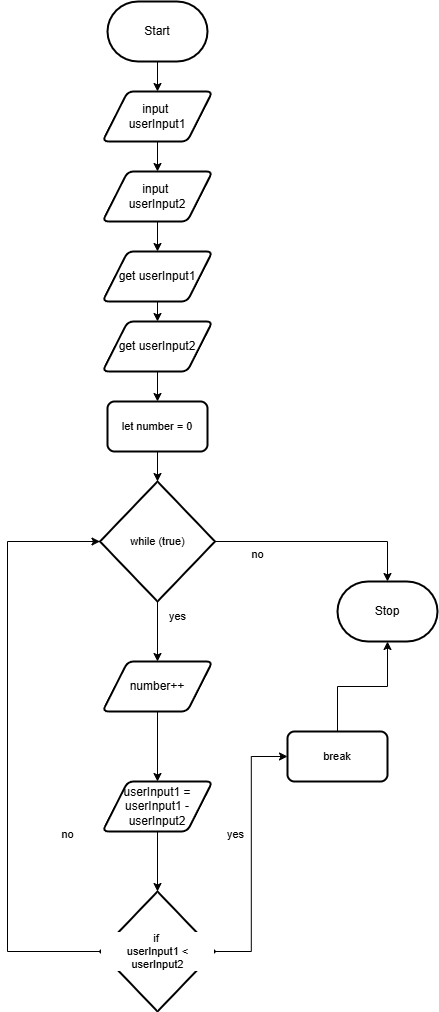

The diagram above was exported from draw.io. Its source (the exported page's mxGraphModel, read from the mxfile embedded in the PNG):
<mxGraphModel dx="1726" dy="1052" grid="1" gridSize="10" guides="1" tooltips="1" connect="1" arrows="1" fold="1" page="1" pageScale="1" pageWidth="850" pageHeight="1100" math="0" shadow="0">
  <root>
    <mxCell id="0" />
    <mxCell id="1" parent="0" />
    <mxCell id="13" style="edgeStyle=orthogonalEdgeStyle;shape=connector;curved=0;rounded=0;html=1;exitX=0.5;exitY=1;exitDx=0;exitDy=0;exitPerimeter=0;entryX=0.5;entryY=0;entryDx=0;entryDy=0;strokeColor=default;align=center;verticalAlign=middle;fontFamily=Helvetica;fontSize=11;fontColor=default;labelBackgroundColor=default;endArrow=classic;" parent="1" source="2" target="12" edge="1">
      <mxGeometry relative="1" as="geometry" />
    </mxCell>
    <mxCell id="2" value="Start" style="strokeWidth=2;html=1;shape=mxgraph.flowchart.terminator;whiteSpace=wrap;" parent="1" vertex="1">
      <mxGeometry x="310" y="30" width="100" height="60" as="geometry" />
    </mxCell>
    <mxCell id="3" value="Stop" style="strokeWidth=2;html=1;shape=mxgraph.flowchart.terminator;whiteSpace=wrap;" parent="1" vertex="1">
      <mxGeometry x="540" y="610" width="100" height="60" as="geometry" />
    </mxCell>
    <mxCell id="10" style="edgeStyle=orthogonalEdgeStyle;shape=connector;curved=0;rounded=0;html=1;exitX=0.5;exitY=1;exitDx=0;exitDy=0;entryX=0.5;entryY=0;entryDx=0;entryDy=0;strokeColor=default;align=center;verticalAlign=middle;fontFamily=Helvetica;fontSize=11;fontColor=default;labelBackgroundColor=default;endArrow=classic;" parent="1" source="4" target="9" edge="1">
      <mxGeometry relative="1" as="geometry" />
    </mxCell>
    <mxCell id="4" value="get userInput2" style="shape=parallelogram;html=1;strokeWidth=2;perimeter=parallelogramPerimeter;whiteSpace=wrap;rounded=1;arcSize=12;size=0.23;" parent="1" vertex="1">
      <mxGeometry x="305" y="350" width="110" height="50" as="geometry" />
    </mxCell>
    <mxCell id="37" style="edgeStyle=none;html=1;exitX=0.5;exitY=1;exitDx=0;exitDy=0;exitPerimeter=0;entryX=0.5;entryY=0;entryDx=0;entryDy=0;" edge="1" parent="1" source="6" target="35">
      <mxGeometry relative="1" as="geometry" />
    </mxCell>
    <mxCell id="6" value="while (true)" style="strokeWidth=2;html=1;shape=mxgraph.flowchart.decision;whiteSpace=wrap;fontFamily=Helvetica;fontSize=11;fontColor=default;labelBackgroundColor=default;" parent="1" vertex="1">
      <mxGeometry x="302.5" y="510" width="115" height="120" as="geometry" />
    </mxCell>
    <mxCell id="9" value="let number = 0" style="rounded=1;whiteSpace=wrap;html=1;absoluteArcSize=1;arcSize=14;strokeWidth=2;fontFamily=Helvetica;fontSize=11;fontColor=default;labelBackgroundColor=default;" parent="1" vertex="1">
      <mxGeometry x="310" y="430" width="100" height="50" as="geometry" />
    </mxCell>
    <mxCell id="11" style="edgeStyle=orthogonalEdgeStyle;shape=connector;curved=0;rounded=0;html=1;exitX=0.5;exitY=1;exitDx=0;exitDy=0;entryX=0.5;entryY=0;entryDx=0;entryDy=0;entryPerimeter=0;strokeColor=default;align=center;verticalAlign=middle;fontFamily=Helvetica;fontSize=11;fontColor=default;labelBackgroundColor=default;endArrow=classic;" parent="1" source="9" target="6" edge="1">
      <mxGeometry relative="1" as="geometry" />
    </mxCell>
    <mxCell id="31" style="edgeStyle=none;html=1;exitX=0.5;exitY=1;exitDx=0;exitDy=0;entryX=0.5;entryY=0;entryDx=0;entryDy=0;" parent="1" source="12" target="29" edge="1">
      <mxGeometry relative="1" as="geometry" />
    </mxCell>
    <mxCell id="12" value="input&amp;nbsp;&lt;div&gt;userInput1&lt;/div&gt;" style="shape=parallelogram;html=1;strokeWidth=2;perimeter=parallelogramPerimeter;whiteSpace=wrap;rounded=1;arcSize=12;size=0.23;" parent="1" vertex="1">
      <mxGeometry x="305" y="120" width="110" height="50" as="geometry" />
    </mxCell>
    <mxCell id="17" value="userInput1 = userInput1 - userInput2" style="shape=parallelogram;html=1;strokeWidth=2;perimeter=parallelogramPerimeter;whiteSpace=wrap;rounded=1;arcSize=12;size=0.23;" parent="1" vertex="1">
      <mxGeometry x="305" y="810" width="110" height="50" as="geometry" />
    </mxCell>
    <mxCell id="23" style="edgeStyle=orthogonalEdgeStyle;shape=connector;curved=0;rounded=0;html=1;exitX=1;exitY=0.5;exitDx=0;exitDy=0;exitPerimeter=0;entryX=0;entryY=0.5;entryDx=0;entryDy=0;strokeColor=default;align=center;verticalAlign=middle;fontFamily=Helvetica;fontSize=11;fontColor=default;labelBackgroundColor=default;endArrow=classic;" parent="1" source="18" target="22" edge="1">
      <mxGeometry relative="1" as="geometry" />
    </mxCell>
    <mxCell id="18" value="if&amp;nbsp;&lt;div&gt;userInput1 &amp;lt; userInput2&lt;/div&gt;" style="strokeWidth=2;html=1;shape=mxgraph.flowchart.decision;whiteSpace=wrap;fontFamily=Helvetica;fontSize=11;fontColor=default;labelBackgroundColor=default;" parent="1" vertex="1">
      <mxGeometry x="302.5" y="920" width="115" height="120" as="geometry" />
    </mxCell>
    <mxCell id="19" style="edgeStyle=orthogonalEdgeStyle;shape=connector;curved=0;rounded=0;html=1;exitX=0.5;exitY=1;exitDx=0;exitDy=0;entryX=0.5;entryY=0;entryDx=0;entryDy=0;entryPerimeter=0;strokeColor=default;align=center;verticalAlign=middle;fontFamily=Helvetica;fontSize=11;fontColor=default;labelBackgroundColor=default;endArrow=classic;" parent="1" source="17" target="18" edge="1">
      <mxGeometry relative="1" as="geometry" />
    </mxCell>
    <mxCell id="20" style="edgeStyle=orthogonalEdgeStyle;shape=connector;curved=0;rounded=0;html=1;exitX=0;exitY=0.5;exitDx=0;exitDy=0;exitPerimeter=0;entryX=0;entryY=0.5;entryDx=0;entryDy=0;entryPerimeter=0;strokeColor=default;align=center;verticalAlign=middle;fontFamily=Helvetica;fontSize=11;fontColor=default;labelBackgroundColor=default;endArrow=classic;" parent="1" source="18" target="6" edge="1">
      <mxGeometry relative="1" as="geometry">
        <Array as="points">
          <mxPoint x="210" y="980" />
          <mxPoint x="210" y="570" />
        </Array>
      </mxGeometry>
    </mxCell>
    <mxCell id="21" style="edgeStyle=orthogonalEdgeStyle;shape=connector;curved=0;rounded=0;html=1;exitX=1;exitY=0.5;exitDx=0;exitDy=0;exitPerimeter=0;entryX=0.5;entryY=0;entryDx=0;entryDy=0;entryPerimeter=0;strokeColor=default;align=center;verticalAlign=middle;fontFamily=Helvetica;fontSize=11;fontColor=default;labelBackgroundColor=default;endArrow=classic;" parent="1" source="6" target="3" edge="1">
      <mxGeometry relative="1" as="geometry" />
    </mxCell>
    <mxCell id="22" value="break" style="rounded=1;whiteSpace=wrap;html=1;absoluteArcSize=1;arcSize=14;strokeWidth=2;fontFamily=Helvetica;fontSize=11;fontColor=default;labelBackgroundColor=default;" parent="1" vertex="1">
      <mxGeometry x="490" y="760" width="100" height="50" as="geometry" />
    </mxCell>
    <mxCell id="24" style="edgeStyle=orthogonalEdgeStyle;shape=connector;curved=0;rounded=0;html=1;exitX=0.5;exitY=0;exitDx=0;exitDy=0;entryX=0.5;entryY=1;entryDx=0;entryDy=0;entryPerimeter=0;strokeColor=default;align=center;verticalAlign=middle;fontFamily=Helvetica;fontSize=11;fontColor=default;labelBackgroundColor=default;endArrow=classic;" parent="1" source="22" target="3" edge="1">
      <mxGeometry relative="1" as="geometry" />
    </mxCell>
    <mxCell id="25" value="no" style="text;html=1;align=center;verticalAlign=middle;resizable=0;points=[];autosize=1;strokeColor=none;fillColor=none;fontFamily=Helvetica;fontSize=11;fontColor=default;labelBackgroundColor=default;" parent="1" vertex="1">
      <mxGeometry x="440" y="568" width="40" height="30" as="geometry" />
    </mxCell>
    <mxCell id="26" value="yes" style="text;html=1;align=center;verticalAlign=middle;resizable=0;points=[];autosize=1;strokeColor=none;fillColor=none;fontFamily=Helvetica;fontSize=11;fontColor=default;labelBackgroundColor=default;" parent="1" vertex="1">
      <mxGeometry x="360" y="630" width="40" height="30" as="geometry" />
    </mxCell>
    <mxCell id="27" value="yes" style="text;html=1;align=center;verticalAlign=middle;resizable=0;points=[];autosize=1;strokeColor=none;fillColor=none;fontFamily=Helvetica;fontSize=11;fontColor=default;labelBackgroundColor=default;" parent="1" vertex="1">
      <mxGeometry x="417.5" y="848" width="40" height="30" as="geometry" />
    </mxCell>
    <mxCell id="28" value="no" style="text;html=1;align=center;verticalAlign=middle;resizable=0;points=[];autosize=1;strokeColor=none;fillColor=none;fontFamily=Helvetica;fontSize=11;fontColor=default;labelBackgroundColor=default;" parent="1" vertex="1">
      <mxGeometry x="250" y="848" width="40" height="30" as="geometry" />
    </mxCell>
    <mxCell id="33" style="edgeStyle=none;html=1;exitX=0.5;exitY=1;exitDx=0;exitDy=0;entryX=0.5;entryY=0;entryDx=0;entryDy=0;" parent="1" source="29" target="32" edge="1">
      <mxGeometry relative="1" as="geometry" />
    </mxCell>
    <mxCell id="29" value="input&amp;nbsp;&lt;div&gt;userInput2&lt;/div&gt;" style="shape=parallelogram;html=1;strokeWidth=2;perimeter=parallelogramPerimeter;whiteSpace=wrap;rounded=1;arcSize=12;size=0.23;" parent="1" vertex="1">
      <mxGeometry x="305" y="200" width="110" height="50" as="geometry" />
    </mxCell>
    <mxCell id="34" style="edgeStyle=none;html=1;exitX=0.5;exitY=1;exitDx=0;exitDy=0;entryX=0.5;entryY=0;entryDx=0;entryDy=0;" parent="1" source="32" target="4" edge="1">
      <mxGeometry relative="1" as="geometry" />
    </mxCell>
    <mxCell id="32" value="get userInput1" style="shape=parallelogram;html=1;strokeWidth=2;perimeter=parallelogramPerimeter;whiteSpace=wrap;rounded=1;arcSize=12;size=0.23;" parent="1" vertex="1">
      <mxGeometry x="305" y="280" width="110" height="50" as="geometry" />
    </mxCell>
    <mxCell id="36" style="edgeStyle=none;html=1;exitX=0.5;exitY=1;exitDx=0;exitDy=0;entryX=0.5;entryY=0;entryDx=0;entryDy=0;" edge="1" parent="1" source="35" target="17">
      <mxGeometry relative="1" as="geometry" />
    </mxCell>
    <mxCell id="35" value="number++" style="shape=parallelogram;html=1;strokeWidth=2;perimeter=parallelogramPerimeter;whiteSpace=wrap;rounded=1;arcSize=12;size=0.23;" vertex="1" parent="1">
      <mxGeometry x="305" y="690" width="110" height="50" as="geometry" />
    </mxCell>
  </root>
</mxGraphModel>